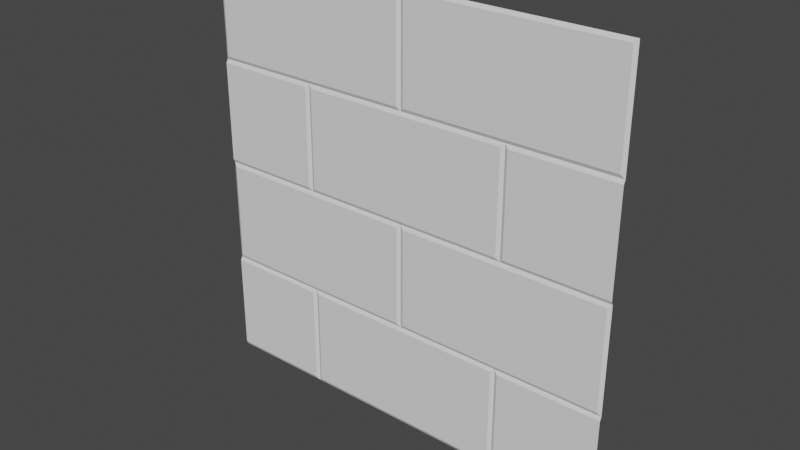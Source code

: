 # Source: Wall_Tile.blend  (saved by Blender 3.2.14; exported with 4.5.12 LTS)
import bpy
from mathutils import Matrix  # noqa: F401  (used for matrix-valued properties, if any)

bpy.ops.wm.read_factory_settings(use_empty=True)
scene = bpy.context.scene
scene.name = 'Scene'

# ---- collections
col_collection = bpy.data.collections.new('Collection'); scene.collection.children.link(col_collection)

# ---- world
world_world = bpy.data.worlds.new('World'); scene.world = world_world
world_world.use_nodes = True; world_world.node_tree.nodes.clear()
_N = world_world.node_tree.nodes; _L = world_world.node_tree.links
n0 = _N.new('ShaderNodeOutputWorld'); n0.name = 'World Output'; n0.location = (300, 300)
n1 = _N.new('ShaderNodeBackground'); n1.name = 'Background'; n1.location = (10, 300)
n1.inputs[0].default_value = (0.05088, 0.05088, 0.05088, 1.0)
_L.new(n1.outputs[0], n0.inputs[0])
n0.is_active_output = True
world_world.color = (0.05088, 0.05088, 0.05088)
world_world.use_sun_shadow = False
world_world.sun_shadow_jitter_overblur = 0.0

# ---- meshes
me_cube_004 = bpy.data.meshes.new('Cube.004')
me_cube_004.from_pydata([(-1.5, 0.2375, 1.5), (-1.5, 0.2375, -1.5), (1.5, 0.2375, 1.5), (1.5, 0.2375, -1.5), (-1.475, 0.2375, 1.5), (-1.475, 0.2375, -1.5), (1.475, 0.2375, -1.5), (1.475, 0.2375, 1.5), (-1.5, 0.2375, -1.475), (1.5, 0.2375, -1.475), (-1.475, 0.25, -1.475), (1.475, 0.25, -1.475), (1.5, 0.25, 1.475), (-1.5, 0.25, 1.475), (-1.475, 0.25, 1.475), (1.475, 0.25, 1.475), (-1.5, 0.25, 0.775), (-1.5, 0.2375, 0.725), (-1.5, 0.2375, 0.75), (-1.5, 0.25, -0.725), (-1.5, 0.2375, -0.775), (-1.5, 0.2375, -0.75), (1.5, 0.25, -0.725), (1.5, 0.2375, -0.775), (1.5, 0.2375, -0.75), (1.5, 0.25, 0.775), (1.5, 0.2375, 0.725), (1.5, 0.2375, 0.75), (-0.775, 0.2375, -1.5), (-0.725, 0.2375, -1.5), (-0.75, 0.2375, -1.5), (0.725, 0.2375, -1.5), (0.775, 0.2375, -1.5), (0.75, 0.2375, -1.5), (0.725, 0.2375, 1.5), (0.775, 0.2375, 1.5), (0.75, 0.2375, 1.5), (-0.775, 0.2375, 1.5), (-0.725, 0.2375, 1.5), (-0.75, 0.2375, 1.5), (-0.775, 0.25, -0.775), (-0.775, 0.25, -0.725), (-0.725, 0.25, -0.725), (-0.725, 0.25, -0.775), (-0.775, 0.2375, -0.75), (-0.75, 0.2375, -0.75), (-0.75, 0.2375, -0.725), (-0.725, 0.2375, -0.75), (-0.75, 0.25, -0.775), (0.725, 0.25, -0.775), (0.725, 0.25, -0.725), (0.775, 0.25, -0.725), (0.775, 0.25, -0.775), (0.725, 0.2375, -0.75), (0.75, 0.2375, -0.75), (0.75, 0.2375, -0.725), (0.775, 0.2375, -0.75), (0.75, 0.25, -0.775), (-0.775, 0.25, 0.775), (-0.725, 0.25, 0.775), (-0.725, 0.25, 0.725), (-0.775, 0.25, 0.725), (-0.75, 0.2375, 0.775), (-0.75, 0.2375, 0.75), (-0.725, 0.2375, 0.75), (-0.75, 0.25, 0.725), (-0.775, 0.2375, 0.75), (0.725, 0.25, 0.775), (0.775, 0.25, 0.775), (0.775, 0.25, 0.725), (0.725, 0.25, 0.725), (0.75, 0.2375, 0.775), (0.75, 0.2375, 0.75), (0.775, 0.2375, 0.75), (0.75, 0.25, 0.725), (0.725, 0.2375, 0.75), (-1.475, 0.25, -0.775), (-1.475, 0.25, -0.725), (-1.475, 0.2375, -0.75), (-1.475, 0.25, 0.725), (-1.475, 0.25, 0.775), (-1.475, 0.2375, 0.75), (1.475, 0.25, -0.775), (1.475, 0.25, -0.725), (1.475, 0.2375, -0.75), (1.475, 0.25, 0.725), (1.475, 0.25, 0.775), (1.475, 0.2375, 0.75), (0.775, 0.25, -1.475), (0.725, 0.25, -1.475), (0.75, 0.25, -1.475), (-0.725, 0.25, -1.475), (-0.775, 0.25, -1.475), (-0.75, 0.25, -1.475), (0.775, 0.25, 1.475), (0.725, 0.25, 1.475), (0.75, 0.2375, 1.475), (-0.725, 0.25, 1.475), (-0.775, 0.25, 1.475), (-0.75, 0.2375, 1.475), (-1.5, 0.2375, 0.025), (-1.5, 0.25, -0.025), (-1.5, 0.2375, -1.038e-08), (1.5, 0.2375, 0.025), (1.5, 0.25, -0.025), (1.5, 0.2375, -1.038e-08), (-0.025, 0.2375, -1.5), (0.025, 0.2375, -1.5), (2.803e-16, 0.2375, -1.5), (-0.025, 0.2375, 1.5), (0.025, 0.2375, 1.5), (-3.858e-16, 0.2375, 1.5), (0.025, 0.25, -0.025), (-0.025, 0.25, -0.025), (-0.025, 0.25, 0.025), (0.025, 0.25, 0.025), (-4.996e-17, 0.25, -0.025), (-5.274e-17, 0.2375, -1.038e-08), (-0.025, 0.2375, -1.038e-08), (-5.829e-17, 0.2375, 0.025), (0.025, 0.2375, -1.038e-08), (-1.475, 0.25, 0.025), (-1.475, 0.25, -0.025), (-1.475, 0.2375, -1.038e-08), (1.475, 0.25, -0.025), (1.475, 0.25, 0.025), (1.475, 0.2375, -1.038e-08), (-0.025, 0.25, -1.475), (0.025, 0.25, -1.475), (2.748e-16, 0.2375, -1.475), (0.025, 0.25, 1.475), (-0.025, 0.25, 1.475), (-3.83e-16, 0.25, 1.475), (-0.025, 0.25, -0.725), (0.025, 0.25, -0.725), (1.055e-16, 0.25, -0.725), (0.025, 0.25, -0.775), (-0.025, 0.25, -0.775), (1.193e-16, 0.2375, -0.775), (0.025, 0.2375, -0.75), (-0.025, 0.2375, -0.75), (1.138e-16, 0.2375, -0.75), (-0.725, 0.25, 0.025), (-0.725, 0.25, -0.025), (-0.725, 0.2375, -1.038e-08), (-0.775, 0.25, -0.025), (-0.775, 0.25, 0.025), (-0.775, 0.2375, -1.038e-08), (-0.75, 0.25, 0.025), (-0.75, 0.2375, -0.025), (-0.75, 0.2375, -1.038e-08), (0.775, 0.25, 0.025), (0.775, 0.25, -0.025), (0.775, 0.2375, -1.038e-08), (0.725, 0.25, -0.025), (0.725, 0.25, 0.025), (0.725, 0.2375, -1.038e-08), (0.75, 0.25, 0.025), (0.75, 0.2375, -0.025), (0.75, 0.2375, -1.038e-08), (-0.025, 0.25, 0.775), (0.025, 0.25, 0.775), (-2.276e-16, 0.25, 0.775), (0.025, 0.25, 0.725), (-0.025, 0.25, 0.725), (-2.137e-16, 0.2375, 0.725), (0.025, 0.2375, 0.75), (-0.025, 0.2375, 0.75), (-2.193e-16, 0.2375, 0.75)], [], [(14, 13, 0, 4), (10, 8, 20, 76), (9, 11, 82, 23), (103, 125, 85, 26), (80, 16, 13, 14), (146, 121, 79, 61), (127, 91, 43, 137), (58, 80, 14, 98), (11, 88, 52, 82), (125, 151, 69, 85), (67, 161, 130, 95), (41, 77, 122, 145), (155, 115, 163, 70), (114, 142, 60, 164), (133, 42, 143, 113), (95, 130, 110, 34), (98, 14, 4, 37), (131, 97, 38, 109), (50, 134, 112, 154), (89, 128, 136, 49), (83, 51, 152, 124), (92, 10, 76, 40), (12, 15, 7, 2), (22, 83, 124, 104), (25, 86, 15, 12), (15, 94, 35, 7), (31, 107, 128, 89), (3, 11, 9), (106, 29, 91, 127), (6, 32, 88, 11), (28, 5, 10, 92), (5, 1, 10), (42, 133, 140, 47), (121, 100, 17, 79), (160, 59, 97, 131), (86, 68, 94, 15), (77, 19, 101, 122), (40, 44, 45, 48), (41, 46, 45), (42, 47, 45), (43, 48, 45, 47), (49, 53, 54, 57), (50, 55, 54), (51, 56, 54), (52, 57, 54, 56), (58, 62, 63), (59, 64, 63), (60, 65, 63, 64), (61, 66, 63, 65), (67, 71, 72), (68, 73, 72), (69, 74, 72, 73), (70, 75, 72, 74), (83, 22, 24, 84), (84, 24, 82), (86, 25, 27, 87), (87, 27, 85), (77, 41, 44, 78), (78, 44, 40, 76), (134, 50, 53, 139), (46, 149, 143, 42), (139, 53, 49, 136), (47, 140, 137, 43), (80, 58, 66, 81), (81, 66, 61, 79), (161, 67, 75, 166), (166, 75, 70, 163), (64, 167, 164, 60), (59, 160, 167, 64), (50, 154, 158, 55), (55, 158, 152, 51), (41, 145, 149, 46), (155, 70, 74, 157), (157, 74, 69, 151), (146, 61, 65, 148), (148, 65, 60, 142), (89, 49, 57, 90), (90, 57, 52, 88), (92, 40, 48, 93), (93, 48, 43, 91), (95, 34, 36), (96, 36, 94), (98, 37, 39), (99, 39, 97), (19, 77, 78, 21), (21, 78, 76), (16, 80, 81, 18), (18, 81, 79), (51, 83, 84, 56), (56, 84, 82, 52), (68, 86, 87, 73), (73, 87, 85, 69), (31, 89, 90, 33), (33, 90, 88, 32), (28, 92, 93, 30), (30, 93, 91, 29), (67, 95, 96, 71), (71, 96, 94, 68), (58, 98, 99, 62), (62, 99, 97, 59), (112, 116, 117, 120), (113, 118, 117, 116), (114, 119, 117), (115, 120, 117), (125, 103, 105), (126, 105, 104, 124), (131, 109, 111, 132), (132, 111, 110, 130), (100, 121, 102), (102, 123, 122, 101), (106, 127, 108), (108, 128, 107), (134, 139, 141, 135), (135, 141, 140, 133), (139, 136, 141), (141, 138, 137), (161, 166, 168, 162), (162, 168, 167, 160), (166, 163, 168), (168, 165, 164), (158, 154, 159), (159, 156, 155, 157), (152, 158, 159), (153, 159, 157, 151), (149, 145, 150), (150, 147, 146, 148), (143, 149, 150), (144, 150, 148, 142), (121, 146, 147, 123), (123, 147, 145, 122), (136, 128, 129, 138), (138, 129, 127, 137), (112, 134, 135, 116), (116, 135, 133, 113), (142, 114, 118, 144), (144, 118, 113, 143), (115, 155, 156, 120), (120, 156, 154, 112), (151, 125, 126, 153), (153, 126, 124, 152), (163, 115, 119, 165), (165, 119, 114, 164), (130, 161, 162, 132), (132, 162, 160, 131), (108, 127, 129), (128, 108, 129), (45, 44, 41), (45, 46, 42), (150, 145, 147), (150, 144, 143), (63, 66, 58), (63, 62, 59), (97, 39, 38), (39, 99, 98), (164, 167, 168), (168, 163, 165), (36, 96, 95), (94, 36, 35), (85, 27, 26), (72, 71, 68), (72, 75, 67), (159, 154, 156), (159, 153, 152), (54, 55, 51), (54, 53, 50), (105, 126, 125), (82, 24, 23), (117, 118, 114), (117, 119, 115), (141, 136, 138), (137, 140, 141), (11, 3, 6), (10, 1, 8), (76, 20, 21), (102, 121, 123), (79, 17, 18)])
_uv = me_cube_004.uv_layers.new(name='UVMap')
_uv.uv.foreach_set('vector', [0.8438, 0.7188, 0.875, 0.7188, 0.875, 0.75, 0.8438, 0.75, 0.8438, 0.5312, 0.875, 0.5312, 0.875, 0.5604, 0.8438, 0.5604, 0.625, 0.5312, 0.6562, 0.5312, 0.6562, 0.5604, 0.625, 0.5604, 0.625, 0.6271, 0.6562, 0.6271, 0.6562, 0.6854, 0.625, 0.6854, 0.8438, 0.6896, 0.875, 0.6896, 0.875, 0.7188, 0.8438, 0.7188, 0.8146, 0.6271, 0.8438, 0.6271, 0.8438, 0.6854, 0.8146, 0.6854, 0.7521, 0.5312, 0.8104, 0.5312, 0.8104, 0.5604, 0.7521, 0.5604, 0.8146, 0.6896, 0.8438, 0.6896, 0.8438, 0.7188, 0.8146, 0.7188, 0.6562, 0.5312, 0.6854, 0.5312, 0.6854, 0.5604, 0.6562, 0.5604, 0.6562, 0.6271, 0.6854, 0.6271, 0.6854, 0.6854, 0.6562, 0.6854, 0.6896, 0.6896, 0.7479, 0.6896, 0.7479, 0.7188, 0.6896, 0.7188, 0.8146, 0.5646, 0.8438, 0.5646, 0.8438, 0.6229, 0.8146, 0.6229, 0.6896, 0.6271, 0.7479, 0.6271, 0.7479, 0.6854, 0.6896, 0.6854, 0.7521, 0.6271, 0.8104, 0.6271, 0.8104, 0.6854, 0.7521, 0.6854, 0.7521, 0.5646, 0.8104, 0.5646, 0.8104, 0.6229, 0.7521, 0.6229, 0.6896, 0.7188, 0.7479, 0.7188, 0.7479, 0.75, 0.6896, 0.75, 0.8146, 0.7188, 0.8438, 0.7188, 0.8438, 0.75, 0.8146, 0.75, 0.7521, 0.7188, 0.8104, 0.7188, 0.8104, 0.75, 0.7521, 0.75, 0.6896, 0.5646, 0.7479, 0.5646, 0.7479, 0.6229, 0.6896, 0.6229, 0.6896, 0.5312, 0.7479, 0.5312, 0.7479, 0.5604, 0.6896, 0.5604, 0.6562, 0.5646, 0.6854, 0.5646, 0.6854, 0.6229, 0.6562, 0.6229, 0.8146, 0.5312, 0.8438, 0.5312, 0.8438, 0.5604, 0.8146, 0.5604, 0.625, 0.7188, 0.6562, 0.7188, 0.6562, 0.75, 0.625, 0.75, 0.625, 0.5646, 0.6562, 0.5646, 0.6562, 0.6229, 0.625, 0.6229, 0.625, 0.6896, 0.6562, 0.6896, 0.6562, 0.7188, 0.625, 0.7188, 0.6562, 0.7188, 0.6854, 0.7188, 0.6854, 0.75, 0.6562, 0.75, 0.6896, 0.5, 0.7479, 0.5, 0.7479, 0.5312, 0.6896, 0.5312, 0.625, 0.5, 0.6562, 0.5312, 0.625, 0.5312, 0.7521, 0.5, 0.8104, 0.5, 0.8104, 0.5312, 0.7521, 0.5312, 0.6562, 0.5, 0.6854, 0.5, 0.6854, 0.5312, 0.6562, 0.5312, 0.8146, 0.5, 0.8438, 0.5, 0.8438, 0.5312, 0.8146, 0.5312, 0.8438, 0.5, 0.875, 0.5, 0.8438, 0.5312, 0.8104, 0.5646, 0.7521, 0.5646, 0.7521, 0.5625, 0.8104, 0.5625, 0.8438, 0.6271, 0.875, 0.6271, 0.875, 0.6854, 0.8438, 0.6854, 0.7521, 0.6896, 0.8104, 0.6896, 0.8104, 0.7188, 0.7521, 0.7188, 0.6562, 0.6896, 0.6854, 0.6896, 0.6854, 0.7188, 0.6562, 0.7188, 0.8438, 0.5646, 0.875, 0.5646, 0.875, 0.6229, 0.8438, 0.6229, 0.8146, 0.5604, 0.8146, 0.5625, 0.8125, 0.5625, 0.8125, 0.5604, 0.8146, 0.5646, 0.8125, 0.5646, 0.8125, 0.5625, 0.8104, 0.5646, 0.8104, 0.5625, 0.8125, 0.5625, 0.8104, 0.5604, 0.8125, 0.5604, 0.8125, 0.5625, 0.8104, 0.5625, 0.6896, 0.5604, 0.6896, 0.5625, 0.6875, 0.5625, 0.6875, 0.5604, 0.6896, 0.5646, 0.6875, 0.5646, 0.6875, 0.5625, 0.6854, 0.5646, 0.6854, 0.5625, 0.6875, 0.5625, 0.6854, 0.5604, 0.6875, 0.5604, 0.6875, 0.5625, 0.6854, 0.5625, 0.8146, 0.6896, 0.8125, 0.6896, 0.8125, 0.6875, 0.8104, 0.6896, 0.8104, 0.6875, 0.8125, 0.6875, 0.8104, 0.6854, 0.8125, 0.6854, 0.8125, 0.6875, 0.8104, 0.6875, 0.8146, 0.6854, 0.8146, 0.6875, 0.8125, 0.6875, 0.8125, 0.6854, 0.6896, 0.6896, 0.6875, 0.6896, 0.6875, 0.6875, 0.6854, 0.6896, 0.6854, 0.6875, 0.6875, 0.6875, 0.6854, 0.6854, 0.6875, 0.6854, 0.6875, 0.6875, 0.6854, 0.6875, 0.6896, 0.6854, 0.6896, 0.6875, 0.6875, 0.6875, 0.6875, 0.6854, 0.6562, 0.5646, 0.625, 0.5646, 0.625, 0.5625, 0.6562, 0.5625, 0.6562, 0.5625, 0.625, 0.5625, 0.6562, 0.5604, 0.6562, 0.6896, 0.625, 0.6896, 0.625, 0.6875, 0.6562, 0.6875, 0.6562, 0.6875, 0.625, 0.6875, 0.6562, 0.6854, 0.8438, 0.5646, 0.8146, 0.5646, 0.8146, 0.5625, 0.8438, 0.5625, 0.8438, 0.5625, 0.8146, 0.5625, 0.8146, 0.5604, 0.8438, 0.5604, 0.7479, 0.5646, 0.6896, 0.5646, 0.6896, 0.5625, 0.7479, 0.5625, 0.8125, 0.5646, 0.8125, 0.6229, 0.8104, 0.6229, 0.8104, 0.5646, 0.7479, 0.5625, 0.6896, 0.5625, 0.6896, 0.5604, 0.7479, 0.5604, 0.8104, 0.5625, 0.7521, 0.5625, 0.7521, 0.5604, 0.8104, 0.5604, 0.8438, 0.6896, 0.8146, 0.6896, 0.8146, 0.6875, 0.8438, 0.6875, 0.8438, 0.6875, 0.8146, 0.6875, 0.8146, 0.6854, 0.8438, 0.6854, 0.7479, 0.6896, 0.6896, 0.6896, 0.6896, 0.6875, 0.7479, 0.6875, 0.7479, 0.6875, 0.6896, 0.6875, 0.6896, 0.6854, 0.7479, 0.6854, 0.8104, 0.6875, 0.7521, 0.6875, 0.7521, 0.6854, 0.8104, 0.6854, 0.8104, 0.6896, 0.7521, 0.6896, 0.7521, 0.6875, 0.8104, 0.6875, 0.6896, 0.5646, 0.6896, 0.6229, 0.6875, 0.6229, 0.6875, 0.5646, 0.6875, 0.5646, 0.6875, 0.6229, 0.6854, 0.6229, 0.6854, 0.5646, 0.8146, 0.5646, 0.8146, 0.6229, 0.8125, 0.6229, 0.8125, 0.5646, 0.6896, 0.6271, 0.6896, 0.6854, 0.6875, 0.6854, 0.6875, 0.6271, 0.6875, 0.6271, 0.6875, 0.6854, 0.6854, 0.6854, 0.6854, 0.6271, 0.8146, 0.6271, 0.8146, 0.6854, 0.8125, 0.6854, 0.8125, 0.6271, 0.8125, 0.6271, 0.8125, 0.6854, 0.8104, 0.6854, 0.8104, 0.6271, 0.6896, 0.5312, 0.6896, 0.5604, 0.6875, 0.5604, 0.6875, 0.5312, 0.6875, 0.5312, 0.6875, 0.5604, 0.6854, 0.5604, 0.6854, 0.5312, 0.8146, 0.5312, 0.8146, 0.5604, 0.8125, 0.5604, 0.8125, 0.5312, 0.8125, 0.5312, 0.8125, 0.5604, 0.8104, 0.5604, 0.8104, 0.5312, 0.6896, 0.7188, 0.6896, 0.75, 0.6875, 0.75, 0.6875, 0.7188, 0.6875, 0.75, 0.6854, 0.7188, 0.8146, 0.7188, 0.8146, 0.75, 0.8125, 0.75, 0.8125, 0.7188, 0.8125, 0.75, 0.8104, 0.7188, 0.875, 0.5646, 0.8438, 0.5646, 0.8438, 0.5625, 0.875, 0.5625, 0.875, 0.5625, 0.8438, 0.5625, 0.8438, 0.5604, 0.875, 0.6896, 0.8438, 0.6896, 0.8438, 0.6875, 0.875, 0.6875, 0.875, 0.6875, 0.8438, 0.6875, 0.8438, 0.6854, 0.6854, 0.5646, 0.6562, 0.5646, 0.6562, 0.5625, 0.6854, 0.5625, 0.6854, 0.5625, 0.6562, 0.5625, 0.6562, 0.5604, 0.6854, 0.5604, 0.6854, 0.6896, 0.6562, 0.6896, 0.6562, 0.6875, 0.6854, 0.6875, 0.6854, 0.6875, 0.6562, 0.6875, 0.6562, 0.6854, 0.6854, 0.6854, 0.6896, 0.5, 0.6896, 0.5312, 0.6875, 0.5312, 0.6875, 0.5, 0.6875, 0.5, 0.6875, 0.5312, 0.6854, 0.5312, 0.6854, 0.5, 0.8146, 0.5, 0.8146, 0.5312, 0.8125, 0.5312, 0.8125, 0.5, 0.8125, 0.5, 0.8125, 0.5312, 0.8104, 0.5312, 0.8104, 0.5, 0.6896, 0.6896, 0.6896, 0.7188, 0.6875, 0.7188, 0.6875, 0.6896, 0.6875, 0.6896, 0.6875, 0.7188, 0.6854, 0.7188, 0.6854, 0.6896, 0.8146, 0.6896, 0.8146, 0.7188, 0.8125, 0.7188, 0.8125, 0.6896, 0.8125, 0.6896, 0.8125, 0.7188, 0.8104, 0.7188, 0.8104, 0.6896, 0.7479, 0.6229, 0.75, 0.6229, 0.75, 0.625, 0.7479, 0.625, 0.7521, 0.6229, 0.7521, 0.625, 0.75, 0.625, 0.75, 0.6229, 0.7521, 0.6271, 0.75, 0.6271, 0.75, 0.625, 0.7479, 0.6271, 0.7479, 0.625, 0.75, 0.625, 0.6562, 0.6271, 0.625, 0.6271, 0.625, 0.625, 0.6562, 0.625, 0.625, 0.625, 0.625, 0.6229, 0.6562, 0.6229, 0.7521, 0.7188, 0.7521, 0.75, 0.75, 0.75, 0.75, 0.7188, 0.75, 0.7188, 0.75, 0.75, 0.7479, 0.75, 0.7479, 0.7188, 0.875, 0.6271, 0.8438, 0.6271, 0.875, 0.625, 0.875, 0.625, 0.8438, 0.625, 0.8438, 0.6229, 0.875, 0.6229, 0.7521, 0.5, 0.7521, 0.5312, 0.75, 0.5, 0.75, 0.5, 0.7479, 0.5312, 0.7479, 0.5, 0.7479, 0.5646, 0.7479, 0.5625, 0.75, 0.5625, 0.75, 0.5646, 0.75, 0.5646, 0.75, 0.5625, 0.7521, 0.5625, 0.7521, 0.5646, 0.7479, 0.5625, 0.7479, 0.5604, 0.75, 0.5625, 0.75, 0.5625, 0.75, 0.5604, 0.7521, 0.5604, 0.7479, 0.6896, 0.7479, 0.6875, 0.75, 0.6875, 0.75, 0.6896, 0.75, 0.6896, 0.75, 0.6875, 0.7521, 0.6875, 0.7521, 0.6896, 0.7479, 0.6875, 0.7479, 0.6854, 0.75, 0.6875, 0.75, 0.6875, 0.75, 0.6854, 0.7521, 0.6854, 0.6875, 0.6229, 0.6896, 0.6229, 0.6875, 0.625, 0.6875, 0.625, 0.6896, 0.625, 0.6896, 0.6271, 0.6875, 0.6271, 0.6854, 0.6229, 0.6875, 0.6229, 0.6875, 0.625, 0.6854, 0.625, 0.6875, 0.625, 0.6875, 0.6271, 0.6854, 0.6271, 0.8125, 0.6229, 0.8146, 0.6229, 0.8125, 0.625, 0.8125, 0.625, 0.8146, 0.625, 0.8146, 0.6271, 0.8125, 0.6271, 0.8104, 0.6229, 0.8125, 0.6229, 0.8125, 0.625, 0.8104, 0.625, 0.8125, 0.625, 0.8125, 0.6271, 0.8104, 0.6271, 0.8438, 0.6271, 0.8146, 0.6271, 0.8146, 0.625, 0.8438, 0.625, 0.8438, 0.625, 0.8146, 0.625, 0.8146, 0.6229, 0.8438, 0.6229, 0.7479, 0.5604, 0.7479, 0.5312, 0.75, 0.5312, 0.75, 0.5604, 0.75, 0.5604, 0.75, 0.5312, 0.7521, 0.5312, 0.7521, 0.5604, 0.7479, 0.6229, 0.7479, 0.5646, 0.75, 0.5646, 0.75, 0.6229, 0.75, 0.6229, 0.75, 0.5646, 0.7521, 0.5646, 0.7521, 0.6229, 0.8104, 0.6271, 0.7521, 0.6271, 0.7521, 0.625, 0.8104, 0.625, 0.8104, 0.625, 0.7521, 0.625, 0.7521, 0.6229, 0.8104, 0.6229, 0.7479, 0.6271, 0.6896, 0.6271, 0.6896, 0.625, 0.7479, 0.625, 0.7479, 0.625, 0.6896, 0.625, 0.6896, 0.6229, 0.7479, 0.6229, 0.6854, 0.6271, 0.6562, 0.6271, 0.6562, 0.625, 0.6854, 0.625, 0.6854, 0.625, 0.6562, 0.625, 0.6562, 0.6229, 0.6854, 0.6229, 0.7479, 0.6854, 0.7479, 0.6271, 0.75, 0.6271, 0.75, 0.6854, 0.75, 0.6854, 0.75, 0.6271, 0.7521, 0.6271, 0.7521, 0.6854, 0.7479, 0.7188, 0.7479, 0.6896, 0.75, 0.6896, 0.75, 0.7188, 0.75, 0.7188, 0.75, 0.6896, 0.7521, 0.6896, 0.7521, 0.7188, 0.75, 0.5, 0.7521, 0.5312, 0.75, 0.5312, 0.7479, 0.5312, 0.75, 0.5, 0.75, 0.5312, 0.8125, 0.5625, 0.8146, 0.5625, 0.8146, 0.5646, 0.8125, 0.5625, 0.8125, 0.5646, 0.8104, 0.5646, 0.8125, 0.625, 0.8146, 0.6229, 0.8146, 0.625, 0.8125, 0.625, 0.8104, 0.625, 0.8104, 0.6229, 0.8125, 0.6875, 0.8146, 0.6875, 0.8146, 0.6896, 0.8125, 0.6875, 0.8125, 0.6896, 0.8104, 0.6896, 0.8104, 0.7188, 0.8125, 0.75, 0.8104, 0.75, 0.8125, 0.75, 0.8125, 0.7188, 0.8146, 0.7188, 0.7521, 0.6854, 0.7521, 0.6875, 0.75, 0.6875, 0.75, 0.6875, 0.7479, 0.6854, 0.75, 0.6854, 0.6875, 0.75, 0.6875, 0.7188, 0.6896, 0.7188, 0.6854, 0.7188, 0.6875, 0.75, 0.6854, 0.75, 0.6562, 0.6854, 0.625, 0.6875, 0.625, 0.6854, 0.6875, 0.6875, 0.6875, 0.6896, 0.6854, 0.6896, 0.6875, 0.6875, 0.6896, 0.6875, 0.6896, 0.6896, 0.6875, 0.625, 0.6896, 0.6229, 0.6896, 0.625, 0.6875, 0.625, 0.6854, 0.625, 0.6854, 0.6229, 0.6875, 0.5625, 0.6875, 0.5646, 0.6854, 0.5646, 0.6875, 0.5625, 0.6896, 0.5625, 0.6896, 0.5646, 0.625, 0.625, 0.6562, 0.625, 0.6562, 0.6271, 0.6562, 0.5604, 0.625, 0.5625, 0.625, 0.5604, 0.75, 0.625, 0.7521, 0.625, 0.7521, 0.6271, 0.75, 0.625, 0.75, 0.6271, 0.7479, 0.6271, 0.75, 0.5625, 0.7479, 0.5604, 0.75, 0.5604, 0.7521, 0.5604, 0.7521, 0.5625, 0.75, 0.5625, 0.6562, 0.5312, 0.625, 0.5, 0.6562, 0.5, 0.8438, 0.5312, 0.875, 0.5, 0.875, 0.5312, 0.8438, 0.5604, 0.875, 0.5604, 0.875, 0.5625, 0.875, 0.625, 0.8438, 0.6271, 0.8438, 0.625, 0.8438, 0.6854, 0.875, 0.6854, 0.875, 0.6875])
me_cube_004.update()

# ---- objects
ob_floor_tile = bpy.data.objects.new('Floor Tile', me_cube_004)

# ---- transforms, parenting, visibility, modifiers, constraints
ob_floor_tile.location = (0.0, 0.0, 0.0)
ob_floor_tile.rotation_euler = (-3.142, 1.941e-23, 4.441e-16)

# ---- collection membership
col_collection.objects.link(ob_floor_tile)

# ---- scene / render settings (as saved in the file)
scene.frame_start = 1; scene.frame_end = 250; scene.frame_set(1)
scene.render.engine = 'BLENDER_EEVEE_NEXT'
scene.cycles.sampling_pattern = 'TABULATED_SOBOL'
scene.cycles.use_light_tree = False
scene.view_settings.view_transform = 'Filmic'
bpy.context.view_layer.update()

# ---- added for rendering (the .blend has no active camera and no usable light): camera, sun
cam_auto = bpy.data.cameras.new('AutoCamera')
cam_auto.lens = 50.0
cam_auto.sensor_width = 36.0
cam_auto.clip_end = 1000.0
ob_auto_camera = bpy.data.objects.new('AutoCamera', cam_auto)
scene.collection.objects.link(ob_auto_camera)
ob_auto_camera.location = (3.92541, -4.95425, 3.14033)
ob_auto_camera.rotation_euler = (1.09748, -7.21219e-08, 0.694738)
scene.camera = ob_auto_camera
light_auto_sun = bpy.data.lights.new('AutoSun', 'SUN')
light_auto_sun.energy = 3.0
light_auto_sun.angle = 0.0523599
ob_auto_sun = bpy.data.objects.new('AutoSun', light_auto_sun)
scene.collection.objects.link(ob_auto_sun)
ob_auto_sun.rotation_euler = (0.872665, 0.174533, 0.523599)
bpy.context.view_layer.update()
